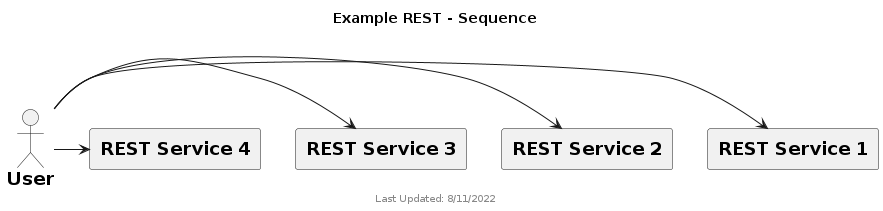

The diagram above was rendered by PlantUML. Its source (embedded in the PNG):
@startuml
!include http://host.docker.internal:8000/level_lib.puml

title "Example REST - Sequence"
footer Last Updated: 8/11/2022

Actor(User, "User")
Generic(RESTService1, "REST Service 1")
Generic(RESTService2, "REST Service 2")
Generic(RESTService3, "REST Service 3")
Generic(RESTService4, "REST Service 4")

User -> RESTService1
User -> RESTService2
User -> RESTService3
User -> RESTService4
 
@enduml